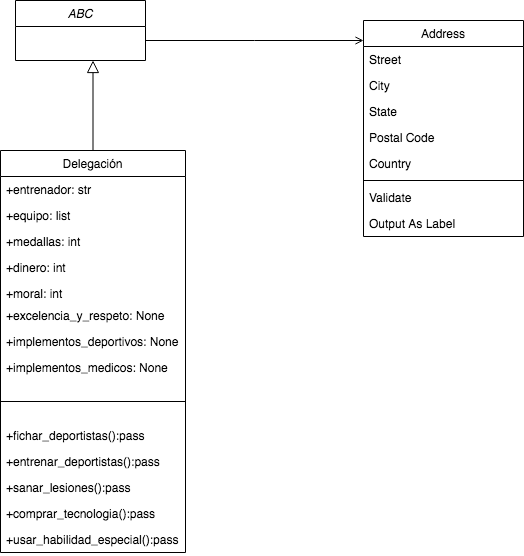

The diagram above was exported from draw.io. Its source (the exported page's mxGraphModel, read from the mxfile embedded in the PNG):
<mxGraphModel dx="786" dy="438" grid="1" gridSize="10" guides="1" tooltips="1" connect="1" arrows="1" fold="1" page="1" pageScale="1" pageWidth="827" pageHeight="1169" math="0" shadow="0">
  <root>
    <mxCell id="WIyWlLk6GJQsqaUBKTNV-0" />
    <mxCell id="WIyWlLk6GJQsqaUBKTNV-1" parent="WIyWlLk6GJQsqaUBKTNV-0" />
    <mxCell id="zkfFHV4jXpPFQw0GAbJ--12" value="" style="endArrow=block;endSize=10;endFill=0;shadow=0;strokeWidth=1;rounded=0;edgeStyle=elbowEdgeStyle;elbow=vertical;" parent="WIyWlLk6GJQsqaUBKTNV-1" source="zkfFHV4jXpPFQw0GAbJ--6" target="zkfFHV4jXpPFQw0GAbJ--0" edge="1">
      <mxGeometry width="160" relative="1" as="geometry">
        <mxPoint x="200" y="203" as="sourcePoint" />
        <mxPoint x="200" y="203" as="targetPoint" />
        <Array as="points">
          <mxPoint x="225" y="300" />
        </Array>
      </mxGeometry>
    </mxCell>
    <mxCell id="zkfFHV4jXpPFQw0GAbJ--17" value="Address" style="swimlane;fontStyle=0;align=center;verticalAlign=top;childLayout=stackLayout;horizontal=1;startSize=26;horizontalStack=0;resizeParent=1;resizeLast=0;collapsible=1;marginBottom=0;rounded=0;shadow=0;strokeWidth=1;" parent="WIyWlLk6GJQsqaUBKTNV-1" vertex="1">
      <mxGeometry x="508" y="120" width="160" height="216" as="geometry">
        <mxRectangle x="508" y="120" width="160" height="26" as="alternateBounds" />
      </mxGeometry>
    </mxCell>
    <mxCell id="zkfFHV4jXpPFQw0GAbJ--18" value="Street" style="text;align=left;verticalAlign=top;spacingLeft=4;spacingRight=4;overflow=hidden;rotatable=0;points=[[0,0.5],[1,0.5]];portConstraint=eastwest;" parent="zkfFHV4jXpPFQw0GAbJ--17" vertex="1">
      <mxGeometry y="26" width="160" height="26" as="geometry" />
    </mxCell>
    <mxCell id="zkfFHV4jXpPFQw0GAbJ--19" value="City" style="text;align=left;verticalAlign=top;spacingLeft=4;spacingRight=4;overflow=hidden;rotatable=0;points=[[0,0.5],[1,0.5]];portConstraint=eastwest;rounded=0;shadow=0;html=0;" parent="zkfFHV4jXpPFQw0GAbJ--17" vertex="1">
      <mxGeometry y="52" width="160" height="26" as="geometry" />
    </mxCell>
    <mxCell id="zkfFHV4jXpPFQw0GAbJ--20" value="State" style="text;align=left;verticalAlign=top;spacingLeft=4;spacingRight=4;overflow=hidden;rotatable=0;points=[[0,0.5],[1,0.5]];portConstraint=eastwest;rounded=0;shadow=0;html=0;" parent="zkfFHV4jXpPFQw0GAbJ--17" vertex="1">
      <mxGeometry y="78" width="160" height="26" as="geometry" />
    </mxCell>
    <mxCell id="zkfFHV4jXpPFQw0GAbJ--21" value="Postal Code" style="text;align=left;verticalAlign=top;spacingLeft=4;spacingRight=4;overflow=hidden;rotatable=0;points=[[0,0.5],[1,0.5]];portConstraint=eastwest;rounded=0;shadow=0;html=0;" parent="zkfFHV4jXpPFQw0GAbJ--17" vertex="1">
      <mxGeometry y="104" width="160" height="26" as="geometry" />
    </mxCell>
    <mxCell id="zkfFHV4jXpPFQw0GAbJ--22" value="Country" style="text;align=left;verticalAlign=top;spacingLeft=4;spacingRight=4;overflow=hidden;rotatable=0;points=[[0,0.5],[1,0.5]];portConstraint=eastwest;rounded=0;shadow=0;html=0;" parent="zkfFHV4jXpPFQw0GAbJ--17" vertex="1">
      <mxGeometry y="130" width="160" height="26" as="geometry" />
    </mxCell>
    <mxCell id="zkfFHV4jXpPFQw0GAbJ--23" value="" style="line;html=1;strokeWidth=1;align=left;verticalAlign=middle;spacingTop=-1;spacingLeft=3;spacingRight=3;rotatable=0;labelPosition=right;points=[];portConstraint=eastwest;" parent="zkfFHV4jXpPFQw0GAbJ--17" vertex="1">
      <mxGeometry y="156" width="160" height="8" as="geometry" />
    </mxCell>
    <mxCell id="zkfFHV4jXpPFQw0GAbJ--24" value="Validate" style="text;align=left;verticalAlign=top;spacingLeft=4;spacingRight=4;overflow=hidden;rotatable=0;points=[[0,0.5],[1,0.5]];portConstraint=eastwest;" parent="zkfFHV4jXpPFQw0GAbJ--17" vertex="1">
      <mxGeometry y="164" width="160" height="26" as="geometry" />
    </mxCell>
    <mxCell id="zkfFHV4jXpPFQw0GAbJ--25" value="Output As Label" style="text;align=left;verticalAlign=top;spacingLeft=4;spacingRight=4;overflow=hidden;rotatable=0;points=[[0,0.5],[1,0.5]];portConstraint=eastwest;" parent="zkfFHV4jXpPFQw0GAbJ--17" vertex="1">
      <mxGeometry y="190" width="160" height="26" as="geometry" />
    </mxCell>
    <mxCell id="zkfFHV4jXpPFQw0GAbJ--26" value="" style="endArrow=open;shadow=0;strokeWidth=1;rounded=0;endFill=1;edgeStyle=elbowEdgeStyle;elbow=vertical;" parent="WIyWlLk6GJQsqaUBKTNV-1" source="zkfFHV4jXpPFQw0GAbJ--0" target="zkfFHV4jXpPFQw0GAbJ--17" edge="1">
      <mxGeometry x="0.5" y="41" relative="1" as="geometry">
        <mxPoint x="380" y="192" as="sourcePoint" />
        <mxPoint x="540" y="192" as="targetPoint" />
        <mxPoint x="-40" y="32" as="offset" />
      </mxGeometry>
    </mxCell>
    <mxCell id="zkfFHV4jXpPFQw0GAbJ--0" value="ABC" style="swimlane;fontStyle=2;align=center;verticalAlign=top;childLayout=stackLayout;horizontal=1;startSize=26;horizontalStack=0;resizeParent=1;resizeLast=0;collapsible=1;marginBottom=0;rounded=0;shadow=0;strokeWidth=1;" parent="WIyWlLk6GJQsqaUBKTNV-1" vertex="1">
      <mxGeometry x="160" y="100" width="130" height="60" as="geometry">
        <mxRectangle x="230" y="140" width="160" height="26" as="alternateBounds" />
      </mxGeometry>
    </mxCell>
    <mxCell id="zkfFHV4jXpPFQw0GAbJ--6" value="Delegación" style="swimlane;fontStyle=0;align=center;verticalAlign=top;childLayout=stackLayout;horizontal=1;startSize=26;horizontalStack=0;resizeParent=1;resizeLast=0;collapsible=1;marginBottom=0;rounded=0;shadow=0;strokeWidth=1;" parent="WIyWlLk6GJQsqaUBKTNV-1" vertex="1">
      <mxGeometry x="145" y="250" width="185" height="402" as="geometry">
        <mxRectangle x="130" y="380" width="160" height="26" as="alternateBounds" />
      </mxGeometry>
    </mxCell>
    <mxCell id="zkfFHV4jXpPFQw0GAbJ--7" value="+entrenador: str" style="text;align=left;verticalAlign=top;spacingLeft=4;spacingRight=4;overflow=hidden;rotatable=0;points=[[0,0.5],[1,0.5]];portConstraint=eastwest;" parent="zkfFHV4jXpPFQw0GAbJ--6" vertex="1">
      <mxGeometry y="26" width="185" height="26" as="geometry" />
    </mxCell>
    <mxCell id="zkfFHV4jXpPFQw0GAbJ--8" value="+equipo: list" style="text;align=left;verticalAlign=top;spacingLeft=4;spacingRight=4;overflow=hidden;rotatable=0;points=[[0,0.5],[1,0.5]];portConstraint=eastwest;rounded=0;shadow=0;html=0;" parent="zkfFHV4jXpPFQw0GAbJ--6" vertex="1">
      <mxGeometry y="52" width="185" height="26" as="geometry" />
    </mxCell>
    <mxCell id="GNoIZYcftlDh_p7fWzfo-1" value="+medallas: int" style="text;align=left;verticalAlign=top;spacingLeft=4;spacingRight=4;overflow=hidden;rotatable=0;points=[[0,0.5],[1,0.5]];portConstraint=eastwest;rounded=0;shadow=0;html=0;" vertex="1" parent="zkfFHV4jXpPFQw0GAbJ--6">
      <mxGeometry y="78" width="185" height="26" as="geometry" />
    </mxCell>
    <mxCell id="GNoIZYcftlDh_p7fWzfo-3" value="+dinero: int" style="text;align=left;verticalAlign=top;spacingLeft=4;spacingRight=4;overflow=hidden;rotatable=0;points=[[0,0.5],[1,0.5]];portConstraint=eastwest;rounded=0;shadow=0;html=0;" vertex="1" parent="zkfFHV4jXpPFQw0GAbJ--6">
      <mxGeometry y="104" width="185" height="26" as="geometry" />
    </mxCell>
    <mxCell id="GNoIZYcftlDh_p7fWzfo-2" value="+moral: int" style="text;align=left;verticalAlign=top;spacingLeft=4;spacingRight=4;overflow=hidden;rotatable=0;points=[[0,0.5],[1,0.5]];portConstraint=eastwest;rounded=0;shadow=0;html=0;" vertex="1" parent="zkfFHV4jXpPFQw0GAbJ--6">
      <mxGeometry y="130" width="185" height="22" as="geometry" />
    </mxCell>
    <mxCell id="GNoIZYcftlDh_p7fWzfo-4" value="+excelencia_y_respeto: None" style="text;align=left;verticalAlign=top;spacingLeft=4;spacingRight=4;overflow=hidden;rotatable=0;points=[[0,0.5],[1,0.5]];portConstraint=eastwest;rounded=0;shadow=0;html=0;" vertex="1" parent="zkfFHV4jXpPFQw0GAbJ--6">
      <mxGeometry y="152" width="185" height="26" as="geometry" />
    </mxCell>
    <mxCell id="GNoIZYcftlDh_p7fWzfo-5" value="+implementos_deportivos: None" style="text;align=left;verticalAlign=top;spacingLeft=4;spacingRight=4;overflow=hidden;rotatable=0;points=[[0,0.5],[1,0.5]];portConstraint=eastwest;rounded=0;shadow=0;html=0;" vertex="1" parent="zkfFHV4jXpPFQw0GAbJ--6">
      <mxGeometry y="178" width="185" height="26" as="geometry" />
    </mxCell>
    <mxCell id="GNoIZYcftlDh_p7fWzfo-6" value="+implementos_medicos: None" style="text;align=left;verticalAlign=top;spacingLeft=4;spacingRight=4;overflow=hidden;rotatable=0;points=[[0,0.5],[1,0.5]];portConstraint=eastwest;rounded=0;shadow=0;html=0;" vertex="1" parent="zkfFHV4jXpPFQw0GAbJ--6">
      <mxGeometry y="204" width="185" height="26" as="geometry" />
    </mxCell>
    <mxCell id="zkfFHV4jXpPFQw0GAbJ--9" value="" style="line;html=1;strokeWidth=1;align=left;verticalAlign=middle;spacingTop=-1;spacingLeft=3;spacingRight=3;rotatable=0;labelPosition=right;points=[];portConstraint=eastwest;" parent="zkfFHV4jXpPFQw0GAbJ--6" vertex="1">
      <mxGeometry y="230" width="185" height="42" as="geometry" />
    </mxCell>
    <mxCell id="zkfFHV4jXpPFQw0GAbJ--11" value="+fichar_deportistas():pass" style="text;align=left;verticalAlign=top;spacingLeft=4;spacingRight=4;overflow=hidden;rotatable=0;points=[[0,0.5],[1,0.5]];portConstraint=eastwest;" parent="zkfFHV4jXpPFQw0GAbJ--6" vertex="1">
      <mxGeometry y="272" width="185" height="26" as="geometry" />
    </mxCell>
    <mxCell id="GNoIZYcftlDh_p7fWzfo-20" value="+entrenar_deportistas():pass" style="text;align=left;verticalAlign=top;spacingLeft=4;spacingRight=4;overflow=hidden;rotatable=0;points=[[0,0.5],[1,0.5]];portConstraint=eastwest;" vertex="1" parent="zkfFHV4jXpPFQw0GAbJ--6">
      <mxGeometry y="298" width="185" height="26" as="geometry" />
    </mxCell>
    <mxCell id="GNoIZYcftlDh_p7fWzfo-21" value="+sanar_lesiones():pass" style="text;align=left;verticalAlign=top;spacingLeft=4;spacingRight=4;overflow=hidden;rotatable=0;points=[[0,0.5],[1,0.5]];portConstraint=eastwest;" vertex="1" parent="zkfFHV4jXpPFQw0GAbJ--6">
      <mxGeometry y="324" width="185" height="26" as="geometry" />
    </mxCell>
    <mxCell id="GNoIZYcftlDh_p7fWzfo-22" value="+comprar_tecnologia():pass" style="text;align=left;verticalAlign=top;spacingLeft=4;spacingRight=4;overflow=hidden;rotatable=0;points=[[0,0.5],[1,0.5]];portConstraint=eastwest;" vertex="1" parent="zkfFHV4jXpPFQw0GAbJ--6">
      <mxGeometry y="350" width="185" height="26" as="geometry" />
    </mxCell>
    <mxCell id="GNoIZYcftlDh_p7fWzfo-23" value="+usar_habilidad_especial():pass" style="text;align=left;verticalAlign=top;spacingLeft=4;spacingRight=4;overflow=hidden;rotatable=0;points=[[0,0.5],[1,0.5]];portConstraint=eastwest;" vertex="1" parent="zkfFHV4jXpPFQw0GAbJ--6">
      <mxGeometry y="376" width="185" height="26" as="geometry" />
    </mxCell>
  </root>
</mxGraphModel>